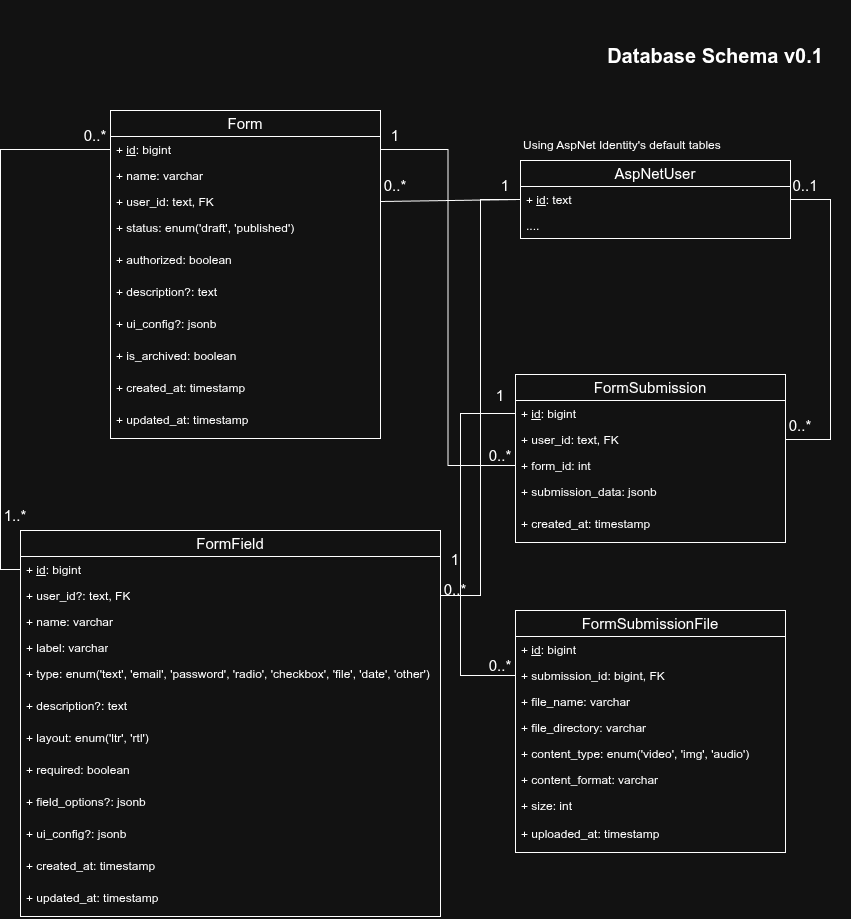

The diagram above was exported from draw.io. Its source (the exported page's mxGraphModel, read from the mxfile embedded in the PNG):
<mxGraphModel dx="762" dy="538" grid="1" gridSize="10" guides="1" tooltips="1" connect="1" arrows="1" fold="1" page="1" pageScale="1" pageWidth="850" pageHeight="1100" math="0" shadow="0">
  <root>
    <mxCell id="0" />
    <mxCell id="1" parent="0" />
    <mxCell id="Hy-Sx5yQmgTnyzDIlu_T-1" value="&lt;font style=&quot;font-size: 15px;&quot;&gt;Form&lt;/font&gt;" style="swimlane;fontStyle=0;childLayout=stackLayout;horizontal=1;startSize=26;fillColor=none;horizontalStack=0;resizeParent=1;resizeParentMax=0;resizeLast=0;collapsible=1;marginBottom=0;whiteSpace=wrap;html=1;" parent="1" vertex="1">
      <mxGeometry x="110" y="110" width="270" height="328" as="geometry" />
    </mxCell>
    <mxCell id="Hy-Sx5yQmgTnyzDIlu_T-2" value="+ &lt;u&gt;id&lt;/u&gt;: bigint" style="text;strokeColor=none;fillColor=none;align=left;verticalAlign=top;spacingLeft=4;spacingRight=4;overflow=hidden;rotatable=0;points=[[0,0.5],[1,0.5]];portConstraint=eastwest;whiteSpace=wrap;html=1;" parent="Hy-Sx5yQmgTnyzDIlu_T-1" vertex="1">
      <mxGeometry y="26" width="270" height="26" as="geometry" />
    </mxCell>
    <mxCell id="Hy-Sx5yQmgTnyzDIlu_T-10" value="+ name: varchar" style="text;strokeColor=none;fillColor=none;align=left;verticalAlign=top;spacingLeft=4;spacingRight=4;overflow=hidden;rotatable=0;points=[[0,0.5],[1,0.5]];portConstraint=eastwest;whiteSpace=wrap;html=1;" parent="Hy-Sx5yQmgTnyzDIlu_T-1" vertex="1">
      <mxGeometry y="52" width="270" height="26" as="geometry" />
    </mxCell>
    <mxCell id="Hy-Sx5yQmgTnyzDIlu_T-3" value="+ user_id: text, FK" style="text;strokeColor=none;fillColor=none;align=left;verticalAlign=top;spacingLeft=4;spacingRight=4;overflow=hidden;rotatable=0;points=[[0,0.5],[1,0.5]];portConstraint=eastwest;whiteSpace=wrap;html=1;" parent="Hy-Sx5yQmgTnyzDIlu_T-1" vertex="1">
      <mxGeometry y="78" width="270" height="26" as="geometry" />
    </mxCell>
    <mxCell id="Hy-Sx5yQmgTnyzDIlu_T-4" value="+ status: enum('draft', 'published')" style="text;strokeColor=none;fillColor=none;align=left;verticalAlign=top;spacingLeft=4;spacingRight=4;overflow=hidden;rotatable=0;points=[[0,0.5],[1,0.5]];portConstraint=eastwest;whiteSpace=wrap;html=1;" parent="Hy-Sx5yQmgTnyzDIlu_T-1" vertex="1">
      <mxGeometry y="104" width="270" height="32" as="geometry" />
    </mxCell>
    <mxCell id="6mCE9pK5p7ROa3AE6BiS-1" value="+ authorized: boolean" style="text;strokeColor=none;fillColor=none;align=left;verticalAlign=top;spacingLeft=4;spacingRight=4;overflow=hidden;rotatable=0;points=[[0,0.5],[1,0.5]];portConstraint=eastwest;whiteSpace=wrap;html=1;" parent="Hy-Sx5yQmgTnyzDIlu_T-1" vertex="1">
      <mxGeometry y="136" width="270" height="32" as="geometry" />
    </mxCell>
    <mxCell id="Hy-Sx5yQmgTnyzDIlu_T-6" value="+ description?: text" style="text;strokeColor=none;fillColor=none;align=left;verticalAlign=top;spacingLeft=4;spacingRight=4;overflow=hidden;rotatable=0;points=[[0,0.5],[1,0.5]];portConstraint=eastwest;whiteSpace=wrap;html=1;" parent="Hy-Sx5yQmgTnyzDIlu_T-1" vertex="1">
      <mxGeometry y="168" width="270" height="32" as="geometry" />
    </mxCell>
    <mxCell id="Hy-Sx5yQmgTnyzDIlu_T-52" value="+ ui_config?: jsonb" style="text;strokeColor=none;fillColor=none;align=left;verticalAlign=top;spacingLeft=4;spacingRight=4;overflow=hidden;rotatable=0;points=[[0,0.5],[1,0.5]];portConstraint=eastwest;whiteSpace=wrap;html=1;" parent="Hy-Sx5yQmgTnyzDIlu_T-1" vertex="1">
      <mxGeometry y="200" width="270" height="32" as="geometry" />
    </mxCell>
    <mxCell id="vVkAxziVOnh1DpMl_YcT-28" value="+ is_archived: boolean" style="text;strokeColor=none;fillColor=none;align=left;verticalAlign=top;spacingLeft=4;spacingRight=4;overflow=hidden;rotatable=0;points=[[0,0.5],[1,0.5]];portConstraint=eastwest;whiteSpace=wrap;html=1;" parent="Hy-Sx5yQmgTnyzDIlu_T-1" vertex="1">
      <mxGeometry y="232" width="270" height="32" as="geometry" />
    </mxCell>
    <mxCell id="Hy-Sx5yQmgTnyzDIlu_T-8" value="+ created_at: timestamp" style="text;strokeColor=none;fillColor=none;align=left;verticalAlign=top;spacingLeft=4;spacingRight=4;overflow=hidden;rotatable=0;points=[[0,0.5],[1,0.5]];portConstraint=eastwest;whiteSpace=wrap;html=1;" parent="Hy-Sx5yQmgTnyzDIlu_T-1" vertex="1">
      <mxGeometry y="264" width="270" height="32" as="geometry" />
    </mxCell>
    <mxCell id="Hy-Sx5yQmgTnyzDIlu_T-11" value="+ updated_at: timestamp" style="text;strokeColor=none;fillColor=none;align=left;verticalAlign=top;spacingLeft=4;spacingRight=4;overflow=hidden;rotatable=0;points=[[0,0.5],[1,0.5]];portConstraint=eastwest;whiteSpace=wrap;html=1;" parent="Hy-Sx5yQmgTnyzDIlu_T-1" vertex="1">
      <mxGeometry y="296" width="270" height="32" as="geometry" />
    </mxCell>
    <mxCell id="Hy-Sx5yQmgTnyzDIlu_T-5" value="&lt;font style=&quot;font-size: 20px;&quot;&gt;&lt;b&gt;Database Schema v0.1&lt;/b&gt;&lt;/font&gt;" style="text;html=1;whiteSpace=wrap;strokeColor=none;fillColor=none;align=center;verticalAlign=middle;rounded=0;" parent="1" vertex="1">
      <mxGeometry x="580" width="270" height="110" as="geometry" />
    </mxCell>
    <mxCell id="Hy-Sx5yQmgTnyzDIlu_T-12" value="&lt;font style=&quot;font-size: 15px;&quot;&gt;AspNetUser&lt;/font&gt;" style="swimlane;fontStyle=0;childLayout=stackLayout;horizontal=1;startSize=26;fillColor=none;horizontalStack=0;resizeParent=1;resizeParentMax=0;resizeLast=0;collapsible=1;marginBottom=0;whiteSpace=wrap;html=1;" parent="1" vertex="1">
      <mxGeometry x="520" y="160" width="270" height="78" as="geometry" />
    </mxCell>
    <mxCell id="Hy-Sx5yQmgTnyzDIlu_T-13" value="+ &lt;u&gt;id&lt;/u&gt;: text" style="text;strokeColor=none;fillColor=none;align=left;verticalAlign=top;spacingLeft=4;spacingRight=4;overflow=hidden;rotatable=0;points=[[0,0.5],[1,0.5]];portConstraint=eastwest;whiteSpace=wrap;html=1;" parent="Hy-Sx5yQmgTnyzDIlu_T-12" vertex="1">
      <mxGeometry y="26" width="270" height="26" as="geometry" />
    </mxCell>
    <mxCell id="Hy-Sx5yQmgTnyzDIlu_T-21" value="...." style="text;strokeColor=none;fillColor=none;align=left;verticalAlign=top;spacingLeft=4;spacingRight=4;overflow=hidden;rotatable=0;points=[[0,0.5],[1,0.5]];portConstraint=eastwest;whiteSpace=wrap;html=1;" parent="Hy-Sx5yQmgTnyzDIlu_T-12" vertex="1">
      <mxGeometry y="52" width="270" height="26" as="geometry" />
    </mxCell>
    <mxCell id="Hy-Sx5yQmgTnyzDIlu_T-23" value="Using AspNet Identity's default tables" style="text;html=1;whiteSpace=wrap;strokeColor=none;fillColor=none;align=left;verticalAlign=middle;rounded=0;" parent="1" vertex="1">
      <mxGeometry x="521" y="130" width="260" height="30" as="geometry" />
    </mxCell>
    <mxCell id="Hy-Sx5yQmgTnyzDIlu_T-26" value="&lt;font style=&quot;font-size: 15px;&quot;&gt;1&lt;/font&gt;" style="text;html=1;whiteSpace=wrap;strokeColor=none;fillColor=none;align=center;verticalAlign=middle;rounded=0;" parent="1" vertex="1">
      <mxGeometry x="490" y="170" width="30" height="30" as="geometry" />
    </mxCell>
    <mxCell id="Hy-Sx5yQmgTnyzDIlu_T-28" value="" style="endArrow=none;html=1;rounded=0;entryX=0;entryY=0.5;entryDx=0;entryDy=0;exitX=1;exitY=0.5;exitDx=0;exitDy=0;" parent="1" source="Hy-Sx5yQmgTnyzDIlu_T-3" target="Hy-Sx5yQmgTnyzDIlu_T-13" edge="1">
      <mxGeometry width="50" height="50" relative="1" as="geometry">
        <mxPoint x="390" y="260" as="sourcePoint" />
        <mxPoint x="440" y="210" as="targetPoint" />
      </mxGeometry>
    </mxCell>
    <mxCell id="Hy-Sx5yQmgTnyzDIlu_T-29" value="&lt;font style=&quot;font-size: 15px;&quot;&gt;0..*&lt;/font&gt;" style="text;html=1;whiteSpace=wrap;strokeColor=none;fillColor=none;align=center;verticalAlign=middle;rounded=0;" parent="1" vertex="1">
      <mxGeometry x="380" y="170" width="30" height="30" as="geometry" />
    </mxCell>
    <mxCell id="Hy-Sx5yQmgTnyzDIlu_T-30" value="&lt;span style=&quot;font-size: 15px;&quot;&gt;FormSubmission&lt;/span&gt;" style="swimlane;fontStyle=0;childLayout=stackLayout;horizontal=1;startSize=26;fillColor=none;horizontalStack=0;resizeParent=1;resizeParentMax=0;resizeLast=0;collapsible=1;marginBottom=0;whiteSpace=wrap;html=1;" parent="1" vertex="1">
      <mxGeometry x="515" y="374" width="270" height="168" as="geometry" />
    </mxCell>
    <mxCell id="Hy-Sx5yQmgTnyzDIlu_T-31" value="+ &lt;u&gt;id&lt;/u&gt;: bigint" style="text;strokeColor=none;fillColor=none;align=left;verticalAlign=top;spacingLeft=4;spacingRight=4;overflow=hidden;rotatable=0;points=[[0,0.5],[1,0.5]];portConstraint=eastwest;whiteSpace=wrap;html=1;" parent="Hy-Sx5yQmgTnyzDIlu_T-30" vertex="1">
      <mxGeometry y="26" width="270" height="26" as="geometry" />
    </mxCell>
    <mxCell id="Hy-Sx5yQmgTnyzDIlu_T-32" value="+ user_id: text, FK" style="text;strokeColor=none;fillColor=none;align=left;verticalAlign=top;spacingLeft=4;spacingRight=4;overflow=hidden;rotatable=0;points=[[0,0.5],[1,0.5]];portConstraint=eastwest;whiteSpace=wrap;html=1;" parent="Hy-Sx5yQmgTnyzDIlu_T-30" vertex="1">
      <mxGeometry y="52" width="270" height="26" as="geometry" />
    </mxCell>
    <mxCell id="Hy-Sx5yQmgTnyzDIlu_T-33" value="+ form_id: int" style="text;strokeColor=none;fillColor=none;align=left;verticalAlign=top;spacingLeft=4;spacingRight=4;overflow=hidden;rotatable=0;points=[[0,0.5],[1,0.5]];portConstraint=eastwest;whiteSpace=wrap;html=1;" parent="Hy-Sx5yQmgTnyzDIlu_T-30" vertex="1">
      <mxGeometry y="78" width="270" height="26" as="geometry" />
    </mxCell>
    <mxCell id="Hy-Sx5yQmgTnyzDIlu_T-36" value="+ submission_data: jsonb" style="text;strokeColor=none;fillColor=none;align=left;verticalAlign=top;spacingLeft=4;spacingRight=4;overflow=hidden;rotatable=0;points=[[0,0.5],[1,0.5]];portConstraint=eastwest;whiteSpace=wrap;html=1;" parent="Hy-Sx5yQmgTnyzDIlu_T-30" vertex="1">
      <mxGeometry y="104" width="270" height="32" as="geometry" />
    </mxCell>
    <mxCell id="Hy-Sx5yQmgTnyzDIlu_T-37" value="+ created_at: timestamp" style="text;strokeColor=none;fillColor=none;align=left;verticalAlign=top;spacingLeft=4;spacingRight=4;overflow=hidden;rotatable=0;points=[[0,0.5],[1,0.5]];portConstraint=eastwest;whiteSpace=wrap;html=1;" parent="Hy-Sx5yQmgTnyzDIlu_T-30" vertex="1">
      <mxGeometry y="136" width="270" height="32" as="geometry" />
    </mxCell>
    <mxCell id="Hy-Sx5yQmgTnyzDIlu_T-40" value="" style="endArrow=none;html=1;rounded=0;exitX=0;exitY=0.5;exitDx=0;exitDy=0;entryX=1;entryY=0.5;entryDx=0;entryDy=0;edgeStyle=orthogonalEdgeStyle;" parent="1" source="Hy-Sx5yQmgTnyzDIlu_T-33" target="Hy-Sx5yQmgTnyzDIlu_T-2" edge="1">
      <mxGeometry width="50" height="50" relative="1" as="geometry">
        <mxPoint x="480" y="380" as="sourcePoint" />
        <mxPoint x="530" y="330" as="targetPoint" />
      </mxGeometry>
    </mxCell>
    <mxCell id="Hy-Sx5yQmgTnyzDIlu_T-41" value="&lt;font style=&quot;font-size: 15px;&quot;&gt;0..*&lt;/font&gt;" style="text;html=1;whiteSpace=wrap;strokeColor=none;fillColor=none;align=center;verticalAlign=middle;rounded=0;" parent="1" vertex="1">
      <mxGeometry x="485" y="440" width="30" height="30" as="geometry" />
    </mxCell>
    <mxCell id="Hy-Sx5yQmgTnyzDIlu_T-47" value="&lt;font style=&quot;font-size: 15px;&quot;&gt;1&lt;/font&gt;" style="text;html=1;whiteSpace=wrap;strokeColor=none;fillColor=none;align=center;verticalAlign=middle;rounded=0;" parent="1" vertex="1">
      <mxGeometry x="380" y="120" width="30" height="30" as="geometry" />
    </mxCell>
    <mxCell id="Hy-Sx5yQmgTnyzDIlu_T-48" value="" style="endArrow=none;html=1;rounded=0;exitX=1;exitY=0.5;exitDx=0;exitDy=0;entryX=1;entryY=0.5;entryDx=0;entryDy=0;edgeStyle=orthogonalEdgeStyle;" parent="1" source="Hy-Sx5yQmgTnyzDIlu_T-32" target="Hy-Sx5yQmgTnyzDIlu_T-13" edge="1">
      <mxGeometry width="50" height="50" relative="1" as="geometry">
        <mxPoint x="525" y="475" as="sourcePoint" />
        <mxPoint x="390" y="159" as="targetPoint" />
        <Array as="points">
          <mxPoint x="830" y="439" />
          <mxPoint x="830" y="199" />
        </Array>
      </mxGeometry>
    </mxCell>
    <mxCell id="Hy-Sx5yQmgTnyzDIlu_T-49" value="&lt;font style=&quot;font-size: 15px;&quot;&gt;0..1&lt;/font&gt;" style="text;html=1;whiteSpace=wrap;strokeColor=none;fillColor=none;align=center;verticalAlign=middle;rounded=0;" parent="1" vertex="1">
      <mxGeometry x="790" y="170" width="30" height="30" as="geometry" />
    </mxCell>
    <mxCell id="Hy-Sx5yQmgTnyzDIlu_T-50" value="&lt;font style=&quot;font-size: 15px;&quot;&gt;0..*&lt;/font&gt;" style="text;html=1;whiteSpace=wrap;strokeColor=none;fillColor=none;align=center;verticalAlign=middle;rounded=0;" parent="1" vertex="1">
      <mxGeometry x="785" y="410" width="30" height="30" as="geometry" />
    </mxCell>
    <mxCell id="Hy-Sx5yQmgTnyzDIlu_T-53" value="&lt;span style=&quot;font-size: 15px;&quot;&gt;FormSubmissionFile&lt;/span&gt;" style="swimlane;fontStyle=0;childLayout=stackLayout;horizontal=1;startSize=26;fillColor=none;horizontalStack=0;resizeParent=1;resizeParentMax=0;resizeLast=0;collapsible=1;marginBottom=0;whiteSpace=wrap;html=1;" parent="1" vertex="1">
      <mxGeometry x="515" y="610" width="270" height="242" as="geometry" />
    </mxCell>
    <mxCell id="Hy-Sx5yQmgTnyzDIlu_T-54" value="+ &lt;u&gt;id&lt;/u&gt;: bigint" style="text;strokeColor=none;fillColor=none;align=left;verticalAlign=top;spacingLeft=4;spacingRight=4;overflow=hidden;rotatable=0;points=[[0,0.5],[1,0.5]];portConstraint=eastwest;whiteSpace=wrap;html=1;" parent="Hy-Sx5yQmgTnyzDIlu_T-53" vertex="1">
      <mxGeometry y="26" width="270" height="26" as="geometry" />
    </mxCell>
    <mxCell id="Hy-Sx5yQmgTnyzDIlu_T-55" value="+ submission_id: bigint, FK" style="text;strokeColor=none;fillColor=none;align=left;verticalAlign=top;spacingLeft=4;spacingRight=4;overflow=hidden;rotatable=0;points=[[0,0.5],[1,0.5]];portConstraint=eastwest;whiteSpace=wrap;html=1;" parent="Hy-Sx5yQmgTnyzDIlu_T-53" vertex="1">
      <mxGeometry y="52" width="270" height="26" as="geometry" />
    </mxCell>
    <mxCell id="Hy-Sx5yQmgTnyzDIlu_T-56" value="+ file_name: varchar" style="text;strokeColor=none;fillColor=none;align=left;verticalAlign=top;spacingLeft=4;spacingRight=4;overflow=hidden;rotatable=0;points=[[0,0.5],[1,0.5]];portConstraint=eastwest;whiteSpace=wrap;html=1;" parent="Hy-Sx5yQmgTnyzDIlu_T-53" vertex="1">
      <mxGeometry y="78" width="270" height="26" as="geometry" />
    </mxCell>
    <mxCell id="Hy-Sx5yQmgTnyzDIlu_T-64" value="+ file_directory: varchar" style="text;strokeColor=none;fillColor=none;align=left;verticalAlign=top;spacingLeft=4;spacingRight=4;overflow=hidden;rotatable=0;points=[[0,0.5],[1,0.5]];portConstraint=eastwest;whiteSpace=wrap;html=1;" parent="Hy-Sx5yQmgTnyzDIlu_T-53" vertex="1">
      <mxGeometry y="104" width="270" height="26" as="geometry" />
    </mxCell>
    <mxCell id="Hy-Sx5yQmgTnyzDIlu_T-57" value="+ content_type: enum('video', 'img', 'audio')" style="text;strokeColor=none;fillColor=none;align=left;verticalAlign=top;spacingLeft=4;spacingRight=4;overflow=hidden;rotatable=0;points=[[0,0.5],[1,0.5]];portConstraint=eastwest;whiteSpace=wrap;html=1;" parent="Hy-Sx5yQmgTnyzDIlu_T-53" vertex="1">
      <mxGeometry y="130" width="270" height="26" as="geometry" />
    </mxCell>
    <mxCell id="vVkAxziVOnh1DpMl_YcT-19" value="+ content_format: varchar" style="text;strokeColor=none;fillColor=none;align=left;verticalAlign=top;spacingLeft=4;spacingRight=4;overflow=hidden;rotatable=0;points=[[0,0.5],[1,0.5]];portConstraint=eastwest;whiteSpace=wrap;html=1;" parent="Hy-Sx5yQmgTnyzDIlu_T-53" vertex="1">
      <mxGeometry y="156" width="270" height="26" as="geometry" />
    </mxCell>
    <mxCell id="Hy-Sx5yQmgTnyzDIlu_T-58" value="+ size: int" style="text;strokeColor=none;fillColor=none;align=left;verticalAlign=top;spacingLeft=4;spacingRight=4;overflow=hidden;rotatable=0;points=[[0,0.5],[1,0.5]];portConstraint=eastwest;whiteSpace=wrap;html=1;" parent="Hy-Sx5yQmgTnyzDIlu_T-53" vertex="1">
      <mxGeometry y="182" width="270" height="28" as="geometry" />
    </mxCell>
    <mxCell id="Hy-Sx5yQmgTnyzDIlu_T-59" value="+ uploaded_at: timestamp" style="text;strokeColor=none;fillColor=none;align=left;verticalAlign=top;spacingLeft=4;spacingRight=4;overflow=hidden;rotatable=0;points=[[0,0.5],[1,0.5]];portConstraint=eastwest;whiteSpace=wrap;html=1;" parent="Hy-Sx5yQmgTnyzDIlu_T-53" vertex="1">
      <mxGeometry y="210" width="270" height="32" as="geometry" />
    </mxCell>
    <mxCell id="Hy-Sx5yQmgTnyzDIlu_T-61" value="" style="endArrow=none;html=1;rounded=0;entryX=0;entryY=0.5;entryDx=0;entryDy=0;edgeStyle=orthogonalEdgeStyle;exitX=0;exitY=0.5;exitDx=0;exitDy=0;" parent="1" source="Hy-Sx5yQmgTnyzDIlu_T-55" target="Hy-Sx5yQmgTnyzDIlu_T-31" edge="1">
      <mxGeometry width="50" height="50" relative="1" as="geometry">
        <mxPoint x="460" y="650" as="sourcePoint" />
        <mxPoint x="650" y="420" as="targetPoint" />
        <Array as="points">
          <mxPoint x="460" y="675" />
          <mxPoint x="460" y="413" />
        </Array>
      </mxGeometry>
    </mxCell>
    <mxCell id="Hy-Sx5yQmgTnyzDIlu_T-62" value="&lt;font style=&quot;font-size: 15px;&quot;&gt;1&lt;/font&gt;" style="text;html=1;whiteSpace=wrap;strokeColor=none;fillColor=none;align=center;verticalAlign=middle;rounded=0;" parent="1" vertex="1">
      <mxGeometry x="485" y="380" width="30" height="30" as="geometry" />
    </mxCell>
    <mxCell id="Hy-Sx5yQmgTnyzDIlu_T-63" value="&lt;font style=&quot;font-size: 15px;&quot;&gt;0..*&lt;/font&gt;" style="text;html=1;whiteSpace=wrap;strokeColor=none;fillColor=none;align=center;verticalAlign=middle;rounded=0;" parent="1" vertex="1">
      <mxGeometry x="485" y="650" width="30" height="30" as="geometry" />
    </mxCell>
    <mxCell id="Hy-Sx5yQmgTnyzDIlu_T-65" value="&lt;font style=&quot;font-size: 15px;&quot;&gt;FormField&lt;/font&gt;" style="swimlane;fontStyle=0;childLayout=stackLayout;horizontal=1;startSize=26;fillColor=none;horizontalStack=0;resizeParent=1;resizeParentMax=0;resizeLast=0;collapsible=1;marginBottom=0;whiteSpace=wrap;html=1;" parent="1" vertex="1">
      <mxGeometry x="20" y="530" width="420" height="386" as="geometry" />
    </mxCell>
    <mxCell id="Hy-Sx5yQmgTnyzDIlu_T-66" value="+ &lt;u&gt;id&lt;/u&gt;: bigint" style="text;strokeColor=none;fillColor=none;align=left;verticalAlign=top;spacingLeft=4;spacingRight=4;overflow=hidden;rotatable=0;points=[[0,0.5],[1,0.5]];portConstraint=eastwest;whiteSpace=wrap;html=1;" parent="Hy-Sx5yQmgTnyzDIlu_T-65" vertex="1">
      <mxGeometry y="26" width="420" height="26" as="geometry" />
    </mxCell>
    <mxCell id="96YbZYXt-nB-JgfoenN_-1" value="+ user_id?: text, FK" style="text;strokeColor=none;fillColor=none;align=left;verticalAlign=top;spacingLeft=4;spacingRight=4;overflow=hidden;rotatable=0;points=[[0,0.5],[1,0.5]];portConstraint=eastwest;whiteSpace=wrap;html=1;" parent="Hy-Sx5yQmgTnyzDIlu_T-65" vertex="1">
      <mxGeometry y="52" width="420" height="26" as="geometry" />
    </mxCell>
    <mxCell id="Hy-Sx5yQmgTnyzDIlu_T-67" value="+ name: varchar" style="text;strokeColor=none;fillColor=none;align=left;verticalAlign=top;spacingLeft=4;spacingRight=4;overflow=hidden;rotatable=0;points=[[0,0.5],[1,0.5]];portConstraint=eastwest;whiteSpace=wrap;html=1;" parent="Hy-Sx5yQmgTnyzDIlu_T-65" vertex="1">
      <mxGeometry y="78" width="420" height="26" as="geometry" />
    </mxCell>
    <mxCell id="Hy-Sx5yQmgTnyzDIlu_T-68" value="+ label: varchar" style="text;strokeColor=none;fillColor=none;align=left;verticalAlign=top;spacingLeft=4;spacingRight=4;overflow=hidden;rotatable=0;points=[[0,0.5],[1,0.5]];portConstraint=eastwest;whiteSpace=wrap;html=1;" parent="Hy-Sx5yQmgTnyzDIlu_T-65" vertex="1">
      <mxGeometry y="104" width="420" height="26" as="geometry" />
    </mxCell>
    <mxCell id="Hy-Sx5yQmgTnyzDIlu_T-69" value="+ type: enum('text', 'email', 'password', 'radio', 'checkbox', 'file', 'date', 'other')" style="text;strokeColor=none;fillColor=none;align=left;verticalAlign=top;spacingLeft=4;spacingRight=4;overflow=hidden;rotatable=0;points=[[0,0.5],[1,0.5]];portConstraint=eastwest;whiteSpace=wrap;html=1;" parent="Hy-Sx5yQmgTnyzDIlu_T-65" vertex="1">
      <mxGeometry y="130" width="420" height="32" as="geometry" />
    </mxCell>
    <mxCell id="Hy-Sx5yQmgTnyzDIlu_T-70" value="+ description?: text" style="text;strokeColor=none;fillColor=none;align=left;verticalAlign=top;spacingLeft=4;spacingRight=4;overflow=hidden;rotatable=0;points=[[0,0.5],[1,0.5]];portConstraint=eastwest;whiteSpace=wrap;html=1;" parent="Hy-Sx5yQmgTnyzDIlu_T-65" vertex="1">
      <mxGeometry y="162" width="420" height="32" as="geometry" />
    </mxCell>
    <mxCell id="Hy-Sx5yQmgTnyzDIlu_T-76" value="+ layout: enum('ltr', 'rtl')" style="text;strokeColor=none;fillColor=none;align=left;verticalAlign=top;spacingLeft=4;spacingRight=4;overflow=hidden;rotatable=0;points=[[0,0.5],[1,0.5]];portConstraint=eastwest;whiteSpace=wrap;html=1;" parent="Hy-Sx5yQmgTnyzDIlu_T-65" vertex="1">
      <mxGeometry y="194" width="420" height="32" as="geometry" />
    </mxCell>
    <mxCell id="Hy-Sx5yQmgTnyzDIlu_T-71" value="+ required: boolean" style="text;strokeColor=none;fillColor=none;align=left;verticalAlign=top;spacingLeft=4;spacingRight=4;overflow=hidden;rotatable=0;points=[[0,0.5],[1,0.5]];portConstraint=eastwest;whiteSpace=wrap;html=1;" parent="Hy-Sx5yQmgTnyzDIlu_T-65" vertex="1">
      <mxGeometry y="226" width="420" height="32" as="geometry" />
    </mxCell>
    <mxCell id="vVkAxziVOnh1DpMl_YcT-8" value="+ field_options?: jsonb" style="text;strokeColor=none;fillColor=none;align=left;verticalAlign=top;spacingLeft=4;spacingRight=4;overflow=hidden;rotatable=0;points=[[0,0.5],[1,0.5]];portConstraint=eastwest;whiteSpace=wrap;html=1;" parent="Hy-Sx5yQmgTnyzDIlu_T-65" vertex="1">
      <mxGeometry y="258" width="420" height="32" as="geometry" />
    </mxCell>
    <mxCell id="Hy-Sx5yQmgTnyzDIlu_T-72" value="+ ui_config?: jsonb" style="text;strokeColor=none;fillColor=none;align=left;verticalAlign=top;spacingLeft=4;spacingRight=4;overflow=hidden;rotatable=0;points=[[0,0.5],[1,0.5]];portConstraint=eastwest;whiteSpace=wrap;html=1;" parent="Hy-Sx5yQmgTnyzDIlu_T-65" vertex="1">
      <mxGeometry y="290" width="420" height="32" as="geometry" />
    </mxCell>
    <mxCell id="Hy-Sx5yQmgTnyzDIlu_T-73" value="+ created_at: timestamp" style="text;strokeColor=none;fillColor=none;align=left;verticalAlign=top;spacingLeft=4;spacingRight=4;overflow=hidden;rotatable=0;points=[[0,0.5],[1,0.5]];portConstraint=eastwest;whiteSpace=wrap;html=1;" parent="Hy-Sx5yQmgTnyzDIlu_T-65" vertex="1">
      <mxGeometry y="322" width="420" height="32" as="geometry" />
    </mxCell>
    <mxCell id="Hy-Sx5yQmgTnyzDIlu_T-74" value="+ updated_at: timestamp" style="text;strokeColor=none;fillColor=none;align=left;verticalAlign=top;spacingLeft=4;spacingRight=4;overflow=hidden;rotatable=0;points=[[0,0.5],[1,0.5]];portConstraint=eastwest;whiteSpace=wrap;html=1;" parent="Hy-Sx5yQmgTnyzDIlu_T-65" vertex="1">
      <mxGeometry y="354" width="420" height="32" as="geometry" />
    </mxCell>
    <mxCell id="vVkAxziVOnh1DpMl_YcT-1" value="" style="endArrow=none;html=1;rounded=0;exitX=0;exitY=0.5;exitDx=0;exitDy=0;entryX=0;entryY=0.5;entryDx=0;entryDy=0;edgeStyle=orthogonalEdgeStyle;" parent="1" source="Hy-Sx5yQmgTnyzDIlu_T-66" target="Hy-Sx5yQmgTnyzDIlu_T-2" edge="1">
      <mxGeometry width="50" height="50" relative="1" as="geometry">
        <mxPoint x="180" y="590" as="sourcePoint" />
        <mxPoint x="230" y="540" as="targetPoint" />
        <Array as="points">
          <mxPoint y="569" />
          <mxPoint y="149" />
        </Array>
      </mxGeometry>
    </mxCell>
    <mxCell id="vVkAxziVOnh1DpMl_YcT-2" value="&lt;font style=&quot;font-size: 15px;&quot;&gt;1..*&lt;/font&gt;" style="text;html=1;whiteSpace=wrap;strokeColor=none;fillColor=none;align=center;verticalAlign=middle;rounded=0;" parent="1" vertex="1">
      <mxGeometry y="500" width="30" height="30" as="geometry" />
    </mxCell>
    <mxCell id="vVkAxziVOnh1DpMl_YcT-3" value="&lt;font style=&quot;font-size: 15px;&quot;&gt;0..*&lt;/font&gt;" style="text;html=1;whiteSpace=wrap;strokeColor=none;fillColor=none;align=center;verticalAlign=middle;rounded=0;" parent="1" vertex="1">
      <mxGeometry x="80" y="120" width="30" height="30" as="geometry" />
    </mxCell>
    <mxCell id="vVkAxziVOnh1DpMl_YcT-23" value="&lt;font style=&quot;font-size: 15px;&quot;&gt;1&lt;/font&gt;" style="text;html=1;whiteSpace=wrap;strokeColor=none;fillColor=none;align=center;verticalAlign=middle;rounded=0;" parent="1" vertex="1">
      <mxGeometry x="440" y="544" width="30" height="30" as="geometry" />
    </mxCell>
    <mxCell id="96YbZYXt-nB-JgfoenN_-3" value="" style="endArrow=none;html=1;rounded=0;exitX=1;exitY=0.5;exitDx=0;exitDy=0;entryX=0;entryY=0.5;entryDx=0;entryDy=0;edgeStyle=orthogonalEdgeStyle;" parent="1" source="96YbZYXt-nB-JgfoenN_-1" target="Hy-Sx5yQmgTnyzDIlu_T-13" edge="1">
      <mxGeometry width="50" height="50" relative="1" as="geometry">
        <mxPoint x="240" y="860" as="sourcePoint" />
        <mxPoint x="290" y="810" as="targetPoint" />
      </mxGeometry>
    </mxCell>
    <mxCell id="96YbZYXt-nB-JgfoenN_-4" value="&lt;font style=&quot;font-size: 15px;&quot;&gt;0..*&lt;/font&gt;" style="text;html=1;whiteSpace=wrap;strokeColor=none;fillColor=none;align=center;verticalAlign=middle;rounded=0;" parent="1" vertex="1">
      <mxGeometry x="440" y="574" width="30" height="30" as="geometry" />
    </mxCell>
  </root>
</mxGraphModel>